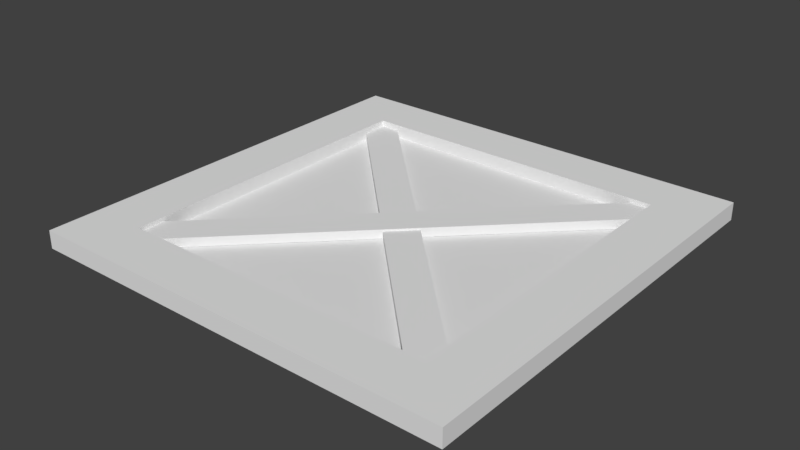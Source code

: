 # Source: crate.blend  (saved by Blender 2.79.0; exported with 4.5.12 LTS)
import bpy
from mathutils import Matrix  # noqa: F401  (used for matrix-valued properties, if any)

bpy.ops.wm.read_factory_settings(use_empty=True)
scene = bpy.context.scene
scene.name = 'Scene'

# ---- collections
col_collection_1 = bpy.data.collections.new('Collection 1'); scene.collection.children.link(col_collection_1)

# ---- world
world_world = bpy.data.worlds.new('World'); scene.world = world_world
world_world.color = (0.05088, 0.05088, 0.05088)
world_world.use_sun_shadow = False
world_world.sun_shadow_jitter_overblur = 0.0
world_world.cycles.sampling_method = 'MANUAL'

# ---- meshes
me_cube_003 = bpy.data.meshes.new('Cube.003')
me_cube_003.from_pydata([(-1.0, -1.0, -1.0), (-1.0, -1.0, 1.0), (-1.0, 1.0, -1.0), (-1.0, 1.0, 1.0), (1.0, -1.0, -1.0), (1.0, -1.0, 1.0), (1.0, 1.0, -1.0), (1.0, 1.0, 1.0)], [], [(0, 1, 3, 2), (2, 3, 7, 6), (6, 7, 5, 4), (4, 5, 1, 0), (2, 6, 4, 0), (7, 3, 1, 5)])
_uv = me_cube_003.uv_layers.new(name='UVMap')
_uv.uv.foreach_set('vector', [0.6667, 0.3333, 0.3333, 0.3333, 0.3333, 3.974e-08, 0.6667, 0.0, 0.3333, 0.6667, 3.974e-08, 0.6667, 0.0, 0.3333, 0.3333, 0.3333, 0.3333, 0.3333, 1.291e-07, 0.3333, 0.0, 8.941e-08, 0.3333, 0.0, 0.3333, 0.6667, 0.3333, 0.3333, 0.6667, 0.3333, 0.6667, 0.6667, 1.0, 0.3333, 0.6667, 0.3333, 0.6667, 2.98e-08, 1.0, 0.0, 0.3333, 0.6667, 0.3333, 1.0, 4.967e-08, 1.0, 0.0, 0.6667])
me_cube_003.use_remesh_preserve_volume = False
me_cube_003.use_remesh_preserve_attributes = False
me_cube_003.use_mirror_vertex_groups = False
me_cube_003.update()
me_cube_002 = bpy.data.meshes.new('Cube.002')
me_cube_002.from_pydata([(-1.0, -1.0, -1.0), (-1.0, -1.0, 1.0), (-1.0, 1.0, -1.0), (-1.0, 1.0, 1.0), (1.0, -1.0, -1.0), (1.0, -1.0, 1.0), (1.0, 1.0, -1.0), (1.0, 1.0, 1.0)], [], [(0, 1, 3, 2), (2, 3, 7, 6), (6, 7, 5, 4), (4, 5, 1, 0), (2, 6, 4, 0), (7, 3, 1, 5)])
_uv = me_cube_002.uv_layers.new(name='UVMap')
_uv.uv.foreach_set('vector', [0.6667, 0.3333, 0.3333, 0.3333, 0.3333, 3.974e-08, 0.6667, 0.0, 0.3333, 0.6667, 3.974e-08, 0.6667, 0.0, 0.3333, 0.3333, 0.3333, 0.3333, 0.3333, 1.291e-07, 0.3333, 0.0, 8.941e-08, 0.3333, 0.0, 0.3333, 0.6667, 0.3333, 0.3333, 0.6667, 0.3333, 0.6667, 0.6667, 1.0, 0.3333, 0.6667, 0.3333, 0.6667, 2.98e-08, 1.0, 0.0, 0.3333, 0.6667, 0.3333, 1.0, 4.967e-08, 1.0, 0.0, 0.6667])
me_cube_002.use_remesh_preserve_volume = False
me_cube_002.use_remesh_preserve_attributes = False
me_cube_002.use_mirror_vertex_groups = False
me_cube_002.update()
me_cube_001 = bpy.data.meshes.new('Cube.001')
me_cube_001.from_pydata([(1.0, -1.0, 0.0), (0.0, -1.0, 0.0), (1.0, 0.0, 0.0), (0.0, 0.0, 0.0), (1.0, -0.757, 0.0), (0.0, -0.757, 0.0), (0.7419, -1.0, 0.0), (0.7419, 0.0, 0.0), (0.7419, -0.757, 0.0), (0.7419, -1.0, 0.08266), (1.0, -1.0, 0.08266), (1.0, -0.757, 0.08266), (1.0, 0.0, 0.08266), (0.0, -1.0, 0.08266), (0.0, -0.757, 0.08266), (0.7419, -0.757, 0.08266), (0.7419, 0.0, 0.08266), (0.0, 0.0, 0.01988), (0.0, -0.757, 0.01988), (0.7419, 0.0, 0.01988), (0.7419, -0.757, 0.01988)], [], [(4, 2, 12, 11), (2, 4, 8, 7), (1, 6, 9, 13), (3, 7, 19, 17), (15, 11, 12, 16), (9, 10, 11, 15), (13, 9, 15, 14), (8, 5, 14, 15), (0, 4, 11, 10), (7, 8, 15, 16), (6, 0, 10, 9), (6, 8, 4, 0), (8, 6, 1, 5), (18, 20, 19, 17), (8, 5, 18, 20), (5, 3, 17, 18), (7, 8, 20, 19), (5, 3, 7, 8)])
_uv = me_cube_001.uv_layers.new(name='UVMap')
_uv.uv.foreach_set('vector', [0.6215, 0.5, 0.6215, 0.8785, 0.5741, 0.8785, 0.5741, 0.5, 0.0, 0.5, 0.0, 0.1215, 0.1482, 0.1215, 0.1482, 0.5, 0.6215, 0.8785, 0.6215, 0.5075, 0.669, 0.5075, 0.669, 0.8785, 0.7753, 0.7494, 0.7753, 0.3785, 0.7867, 0.3785, 0.7867, 0.7494, 0.1482, 0.8785, 6.844e-08, 0.8785, 0.0, 0.5, 0.1482, 0.5, 0.1482, 1.0, 6.844e-08, 1.0, 6.844e-08, 0.8785, 0.1482, 0.8785, 0.5741, 1.0, 0.1482, 1.0, 0.1482, 0.8785, 0.5741, 0.8785, 0.7639, 0.3785, 0.7639, 0.7494, 0.7164, 0.7494, 0.7164, 0.3785, 0.6215, 0.3785, 0.6215, 0.5, 0.5741, 0.5, 0.5741, 0.3785, 0.7164, 0.3785, 0.7164, 0.757, 0.669, 0.757, 0.669, 0.3785, 0.6215, 0.5075, 0.6215, 0.3785, 0.669, 0.3785, 0.669, 0.5075, 0.1482, 5.96e-08, 0.1482, 0.1215, 0.0, 0.1215, 0.0, 5.96e-08, 0.1482, 0.1215, 0.1482, 5.96e-08, 0.5741, 0.0, 0.5741, 0.1215, 1.0, 0.3785, 0.5741, 0.3785, 0.5741, 0.0, 1.0, 1.179e-08, 0.7639, 0.3785, 0.7639, 0.7494, 0.7525, 0.7494, 0.7525, 0.3785, 0.7753, 0.3785, 0.7753, 0.757, 0.7639, 0.757, 0.7639, 0.3785, 0.7164, 0.3785, 0.7164, 0.757, 0.705, 0.757, 0.705, 0.3785, 0.5741, 0.1215, 0.5741, 0.5, 0.1482, 0.5, 0.1482, 0.1215])
me_cube_001.use_remesh_preserve_volume = False
me_cube_001.use_remesh_preserve_attributes = False
me_cube_001.use_mirror_vertex_groups = False
me_cube_001.update()

# ---- objects
ob_board_001 = bpy.data.objects.new('Board.001', me_cube_003)
ob_board = bpy.data.objects.new('Board', me_cube_002)
ob_cratemain = bpy.data.objects.new('CrateMain', me_cube_001)

# ---- transforms, parenting, visibility, modifiers, constraints
ob_board_001.location = (0.0, 0.0, 0.03366)
ob_board_001.rotation_euler = (0.0, -0.0, 2.356)
ob_board_001.scale = (1.142, 0.07725, 0.02123)
ob_board_001.lineart.crease_threshold = 0.0
ob_board.location = (0.0, 0.0, 0.04257)
ob_board.rotation_euler = (0.0, -0.0, 0.7854)
ob_board.scale = (1.142, 0.07725, 0.02123)
ob_board.lineart.crease_threshold = 0.0
ob_cratemain.location = (0.0, 0.0, 0.0)
ob_cratemain.lineart.crease_threshold = 0.0
_m = ob_cratemain.modifiers.new('Mirror', 'MIRROR')
_m.use_axis = (True, True, False)

# ---- collection membership
col_collection_1.objects.link(ob_board_001)
col_collection_1.objects.link(ob_board)
col_collection_1.objects.link(ob_cratemain)

# ---- scene / render settings (as saved in the file)
scene.frame_start = 1; scene.frame_end = 250; scene.frame_set(1)
scene.render.engine = 'BLENDER_EEVEE_NEXT'
scene.render.resolution_percentage = 50
scene.render.dither_intensity = 0.0
scene.cycles.use_denoising = False
scene.cycles.samples = 128
scene.cycles.sampling_pattern = 'TABULATED_SOBOL'
scene.cycles.use_adaptive_sampling = False
scene.cycles.use_light_tree = False
scene.cycles.blur_glossy = 0.0
scene.cycles.sample_clamp_indirect = 0.0
scene.view_settings.view_transform = 'Standard'
bpy.context.view_layer.update()

# ---- added for rendering (the .blend has no active camera and no usable light): camera, sun
cam_auto = bpy.data.cameras.new('AutoCamera')
cam_auto.lens = 50.0
cam_auto.sensor_width = 36.0
cam_auto.clip_end = 1000.0
ob_auto_camera = bpy.data.objects.new('AutoCamera', cam_auto)
scene.collection.objects.link(ob_auto_camera)
ob_auto_camera.location = (2.61805, -3.14166, 2.13577)
ob_auto_camera.rotation_euler = (1.09748, -7.21219e-08, 0.694738)
scene.camera = ob_auto_camera
light_auto_sun = bpy.data.lights.new('AutoSun', 'SUN')
light_auto_sun.energy = 3.0
light_auto_sun.angle = 0.0523599
ob_auto_sun = bpy.data.objects.new('AutoSun', light_auto_sun)
scene.collection.objects.link(ob_auto_sun)
ob_auto_sun.rotation_euler = (0.872665, 0.174533, 0.523599)
bpy.context.view_layer.update()
